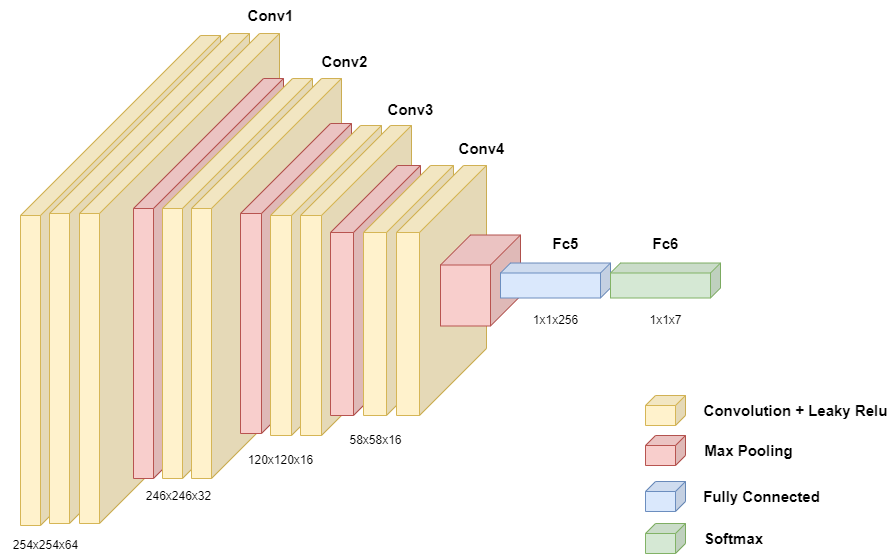

The diagram above was exported from draw.io. Its source (the exported page's mxGraphModel, read from the mxfile embedded in the PNG):
<mxGraphModel dx="1050" dy="565" grid="1" gridSize="10" guides="1" tooltips="1" connect="1" arrows="1" fold="1" page="1" pageScale="1" pageWidth="850" pageHeight="1100" math="0" shadow="0">
  <root>
    <mxCell id="0" />
    <mxCell id="1" parent="0" />
    <mxCell id="GHnj4JMbbFrlmqboYPPm-6" value="" style="shape=cube;whiteSpace=wrap;html=1;boundedLbl=1;backgroundOutline=1;darkOpacity=0.05;darkOpacity2=0.1;flipH=1;size=180;fillColor=#fff2cc;strokeColor=#d6b656;" parent="1" vertex="1">
      <mxGeometry x="40" y="40" width="200" height="490" as="geometry" />
    </mxCell>
    <mxCell id="GHnj4JMbbFrlmqboYPPm-7" value="" style="shape=cube;whiteSpace=wrap;html=1;boundedLbl=1;backgroundOutline=1;darkOpacity=0.05;darkOpacity2=0.1;flipH=1;size=180;fillColor=#fff2cc;strokeColor=#d6b656;" parent="1" vertex="1">
      <mxGeometry x="69" y="38" width="200" height="490" as="geometry" />
    </mxCell>
    <mxCell id="GHnj4JMbbFrlmqboYPPm-10" value="" style="shape=cube;whiteSpace=wrap;html=1;boundedLbl=1;backgroundOutline=1;darkOpacity=0.05;darkOpacity2=0.1;flipH=1;size=180;fillColor=#fff2cc;strokeColor=#d6b656;" parent="1" vertex="1">
      <mxGeometry x="99" y="38" width="200" height="490" as="geometry" />
    </mxCell>
    <mxCell id="GHnj4JMbbFrlmqboYPPm-11" value="" style="shape=cube;whiteSpace=wrap;html=1;boundedLbl=1;backgroundOutline=1;darkOpacity=0.05;darkOpacity2=0.1;flipH=1;size=130;fillColor=#f8cecc;strokeColor=#b85450;" parent="1" vertex="1">
      <mxGeometry x="153" y="83" width="150" height="400" as="geometry" />
    </mxCell>
    <mxCell id="GHnj4JMbbFrlmqboYPPm-12" value="" style="shape=cube;whiteSpace=wrap;html=1;boundedLbl=1;backgroundOutline=1;darkOpacity=0.05;darkOpacity2=0.1;flipH=1;size=130;fillColor=#fff2cc;strokeColor=#d6b656;" parent="1" vertex="1">
      <mxGeometry x="182" y="83" width="150" height="400" as="geometry" />
    </mxCell>
    <mxCell id="GHnj4JMbbFrlmqboYPPm-13" value="" style="shape=cube;whiteSpace=wrap;html=1;boundedLbl=1;backgroundOutline=1;darkOpacity=0.05;darkOpacity2=0.1;flipH=1;size=130;fillColor=#fff2cc;strokeColor=#d6b656;" parent="1" vertex="1">
      <mxGeometry x="211" y="83" width="150" height="400" as="geometry" />
    </mxCell>
    <mxCell id="GHnj4JMbbFrlmqboYPPm-14" value="" style="shape=cube;whiteSpace=wrap;html=1;boundedLbl=1;backgroundOutline=1;darkOpacity=0.05;darkOpacity2=0.1;flipH=1;size=90;fillColor=#f8cecc;strokeColor=#b85450;" parent="1" vertex="1">
      <mxGeometry x="260" y="128" width="111" height="310" as="geometry" />
    </mxCell>
    <mxCell id="GHnj4JMbbFrlmqboYPPm-15" value="" style="shape=cube;whiteSpace=wrap;html=1;boundedLbl=1;backgroundOutline=1;darkOpacity=0.05;darkOpacity2=0.1;flipH=1;size=90;fillColor=#fff2cc;strokeColor=#d6b656;" parent="1" vertex="1">
      <mxGeometry x="290" y="130" width="111" height="310" as="geometry" />
    </mxCell>
    <mxCell id="GHnj4JMbbFrlmqboYPPm-16" value="" style="shape=cube;whiteSpace=wrap;html=1;boundedLbl=1;backgroundOutline=1;darkOpacity=0.05;darkOpacity2=0.1;flipH=1;size=90;fillColor=#fff2cc;strokeColor=#d6b656;" parent="1" vertex="1">
      <mxGeometry x="320" y="130" width="111" height="310" as="geometry" />
    </mxCell>
    <mxCell id="GHnj4JMbbFrlmqboYPPm-17" value="" style="shape=cube;whiteSpace=wrap;html=1;boundedLbl=1;backgroundOutline=1;darkOpacity=0.05;darkOpacity2=0.1;flipH=1;size=67;fillColor=#f8cecc;strokeColor=#b85450;" parent="1" vertex="1">
      <mxGeometry x="350" y="170" width="90" height="250" as="geometry" />
    </mxCell>
    <mxCell id="GHnj4JMbbFrlmqboYPPm-18" value="" style="shape=cube;whiteSpace=wrap;html=1;boundedLbl=1;backgroundOutline=1;darkOpacity=0.05;darkOpacity2=0.1;flipH=1;size=67;fillColor=#fff2cc;strokeColor=#d6b656;" parent="1" vertex="1">
      <mxGeometry x="383" y="170" width="90" height="250" as="geometry" />
    </mxCell>
    <mxCell id="GHnj4JMbbFrlmqboYPPm-19" value="" style="shape=cube;whiteSpace=wrap;html=1;boundedLbl=1;backgroundOutline=1;darkOpacity=0.05;darkOpacity2=0.1;flipH=1;size=67;fillColor=#fff2cc;strokeColor=#d6b656;" parent="1" vertex="1">
      <mxGeometry x="416" y="170" width="90" height="250" as="geometry" />
    </mxCell>
    <mxCell id="GHnj4JMbbFrlmqboYPPm-20" value="" style="shape=cube;whiteSpace=wrap;html=1;boundedLbl=1;backgroundOutline=1;darkOpacity=0.05;darkOpacity2=0.1;flipH=1;size=30;fillColor=#f8cecc;strokeColor=#b85450;" parent="1" vertex="1">
      <mxGeometry x="460" y="239.5" width="80" height="91" as="geometry" />
    </mxCell>
    <mxCell id="GHnj4JMbbFrlmqboYPPm-21" value="" style="shape=cube;whiteSpace=wrap;html=1;boundedLbl=1;backgroundOutline=1;darkOpacity=0.05;darkOpacity2=0.1;flipH=1;size=10;fillColor=#dae8fc;strokeColor=#6c8ebf;" parent="1" vertex="1">
      <mxGeometry x="520" y="267.5" width="110" height="35" as="geometry" />
    </mxCell>
    <mxCell id="GHnj4JMbbFrlmqboYPPm-22" value="" style="shape=cube;whiteSpace=wrap;html=1;boundedLbl=1;backgroundOutline=1;darkOpacity=0.05;darkOpacity2=0.1;flipH=1;size=10;fillColor=#d5e8d4;strokeColor=#82b366;" parent="1" vertex="1">
      <mxGeometry x="630" y="267.5" width="110" height="35" as="geometry" />
    </mxCell>
    <mxCell id="GHnj4JMbbFrlmqboYPPm-23" value="Conv1" style="text;html=1;align=center;verticalAlign=middle;resizable=0;points=[];autosize=1;strokeColor=none;fillColor=none;fontStyle=1;fontSize=15;" parent="1" vertex="1">
      <mxGeometry x="255" y="5" width="70" height="30" as="geometry" />
    </mxCell>
    <mxCell id="GHnj4JMbbFrlmqboYPPm-24" value="Conv2" style="text;html=1;align=center;verticalAlign=middle;resizable=0;points=[];autosize=1;strokeColor=none;fillColor=none;fontStyle=1;fontSize=15;" parent="1" vertex="1">
      <mxGeometry x="329" y="51" width="70" height="30" as="geometry" />
    </mxCell>
    <mxCell id="GHnj4JMbbFrlmqboYPPm-25" value="Conv3" style="text;html=1;align=center;verticalAlign=middle;resizable=0;points=[];autosize=1;strokeColor=none;fillColor=none;fontStyle=1;fontSize=15;" parent="1" vertex="1">
      <mxGeometry x="395" y="99" width="70" height="30" as="geometry" />
    </mxCell>
    <mxCell id="GHnj4JMbbFrlmqboYPPm-26" value="Conv4" style="text;html=1;align=center;verticalAlign=middle;resizable=0;points=[];autosize=1;strokeColor=none;fillColor=none;fontStyle=1;fontSize=15;" parent="1" vertex="1">
      <mxGeometry x="466" y="138" width="70" height="30" as="geometry" />
    </mxCell>
    <mxCell id="GHnj4JMbbFrlmqboYPPm-27" value="Fc5" style="text;html=1;align=center;verticalAlign=middle;resizable=0;points=[];autosize=1;strokeColor=none;fillColor=none;fontStyle=1;fontSize=15;" parent="1" vertex="1">
      <mxGeometry x="560" y="233" width="50" height="30" as="geometry" />
    </mxCell>
    <mxCell id="GHnj4JMbbFrlmqboYPPm-28" value="Fc6" style="text;html=1;align=center;verticalAlign=middle;resizable=0;points=[];autosize=1;strokeColor=none;fillColor=none;fontStyle=1;fontSize=15;" parent="1" vertex="1">
      <mxGeometry x="660" y="233" width="50" height="30" as="geometry" />
    </mxCell>
    <mxCell id="GHnj4JMbbFrlmqboYPPm-30" value="254x254x64" style="text;html=1;align=center;verticalAlign=middle;resizable=0;points=[];autosize=1;strokeColor=none;fillColor=none;" parent="1" vertex="1">
      <mxGeometry x="20" y="535" width="90" height="30" as="geometry" />
    </mxCell>
    <mxCell id="GHnj4JMbbFrlmqboYPPm-31" value="246x246x32" style="text;html=1;align=center;verticalAlign=middle;resizable=0;points=[];autosize=1;strokeColor=none;fillColor=none;" parent="1" vertex="1">
      <mxGeometry x="153" y="486" width="90" height="30" as="geometry" />
    </mxCell>
    <mxCell id="GHnj4JMbbFrlmqboYPPm-32" value="120x120x16" style="text;html=1;align=center;verticalAlign=middle;resizable=0;points=[];autosize=1;strokeColor=none;fillColor=none;" parent="1" vertex="1">
      <mxGeometry x="255" y="450" width="90" height="30" as="geometry" />
    </mxCell>
    <mxCell id="GHnj4JMbbFrlmqboYPPm-33" value="58x58x16" style="text;html=1;align=center;verticalAlign=middle;resizable=0;points=[];autosize=1;strokeColor=none;fillColor=none;" parent="1" vertex="1">
      <mxGeometry x="355" y="430" width="80" height="30" as="geometry" />
    </mxCell>
    <mxCell id="GHnj4JMbbFrlmqboYPPm-34" value="1x1x256" style="text;html=1;align=center;verticalAlign=middle;resizable=0;points=[];autosize=1;strokeColor=none;fillColor=none;" parent="1" vertex="1">
      <mxGeometry x="540" y="310" width="70" height="30" as="geometry" />
    </mxCell>
    <mxCell id="GHnj4JMbbFrlmqboYPPm-36" value="1x1x7" style="text;html=1;align=center;verticalAlign=middle;resizable=0;points=[];autosize=1;strokeColor=none;fillColor=none;" parent="1" vertex="1">
      <mxGeometry x="655" y="310" width="60" height="30" as="geometry" />
    </mxCell>
    <mxCell id="GHnj4JMbbFrlmqboYPPm-37" value="" style="shape=cube;whiteSpace=wrap;html=1;boundedLbl=1;backgroundOutline=1;darkOpacity=0.05;darkOpacity2=0.1;flipH=1;size=10;fillColor=#fff2cc;strokeColor=#d6b656;" parent="1" vertex="1">
      <mxGeometry x="665" y="400" width="40" height="30" as="geometry" />
    </mxCell>
    <mxCell id="GHnj4JMbbFrlmqboYPPm-38" value="" style="shape=cube;whiteSpace=wrap;html=1;boundedLbl=1;backgroundOutline=1;darkOpacity=0.05;darkOpacity2=0.1;flipH=1;size=10;fillColor=#f8cecc;strokeColor=#b85450;" parent="1" vertex="1">
      <mxGeometry x="665" y="440" width="40" height="30" as="geometry" />
    </mxCell>
    <mxCell id="GHnj4JMbbFrlmqboYPPm-39" value="" style="shape=cube;whiteSpace=wrap;html=1;boundedLbl=1;backgroundOutline=1;darkOpacity=0.05;darkOpacity2=0.1;flipH=1;size=10;fillColor=#dae8fc;strokeColor=#6c8ebf;" parent="1" vertex="1">
      <mxGeometry x="665" y="486" width="40" height="30" as="geometry" />
    </mxCell>
    <mxCell id="GHnj4JMbbFrlmqboYPPm-40" value="" style="shape=cube;whiteSpace=wrap;html=1;boundedLbl=1;backgroundOutline=1;darkOpacity=0.05;darkOpacity2=0.1;flipH=1;size=10;fillColor=#d5e8d4;strokeColor=#82b366;" parent="1" vertex="1">
      <mxGeometry x="665" y="528" width="40" height="30" as="geometry" />
    </mxCell>
    <mxCell id="GHnj4JMbbFrlmqboYPPm-41" value="Convolution + Leaky Relu" style="text;html=1;align=center;verticalAlign=middle;resizable=0;points=[];autosize=1;strokeColor=none;fillColor=none;fontStyle=1;fontSize=15;" parent="1" vertex="1">
      <mxGeometry x="720" y="400" width="190" height="30" as="geometry" />
    </mxCell>
    <mxCell id="GHnj4JMbbFrlmqboYPPm-42" value="Fully Connected" style="text;html=1;align=center;verticalAlign=middle;resizable=0;points=[];autosize=1;strokeColor=none;fillColor=none;fontStyle=1;fontSize=15;" parent="1" vertex="1">
      <mxGeometry x="716" y="486" width="130" height="30" as="geometry" />
    </mxCell>
    <mxCell id="GHnj4JMbbFrlmqboYPPm-43" value="Softmax" style="text;html=1;align=center;verticalAlign=middle;resizable=0;points=[];autosize=1;strokeColor=none;fillColor=none;fontStyle=1;fontSize=15;" parent="1" vertex="1">
      <mxGeometry x="713" y="528" width="80" height="30" as="geometry" />
    </mxCell>
    <mxCell id="GHnj4JMbbFrlmqboYPPm-44" value="Max Pooling" style="text;html=1;align=center;verticalAlign=middle;resizable=0;points=[];autosize=1;strokeColor=none;fillColor=none;fontStyle=1;fontSize=15;" parent="1" vertex="1">
      <mxGeometry x="713" y="440" width="110" height="30" as="geometry" />
    </mxCell>
  </root>
</mxGraphModel>